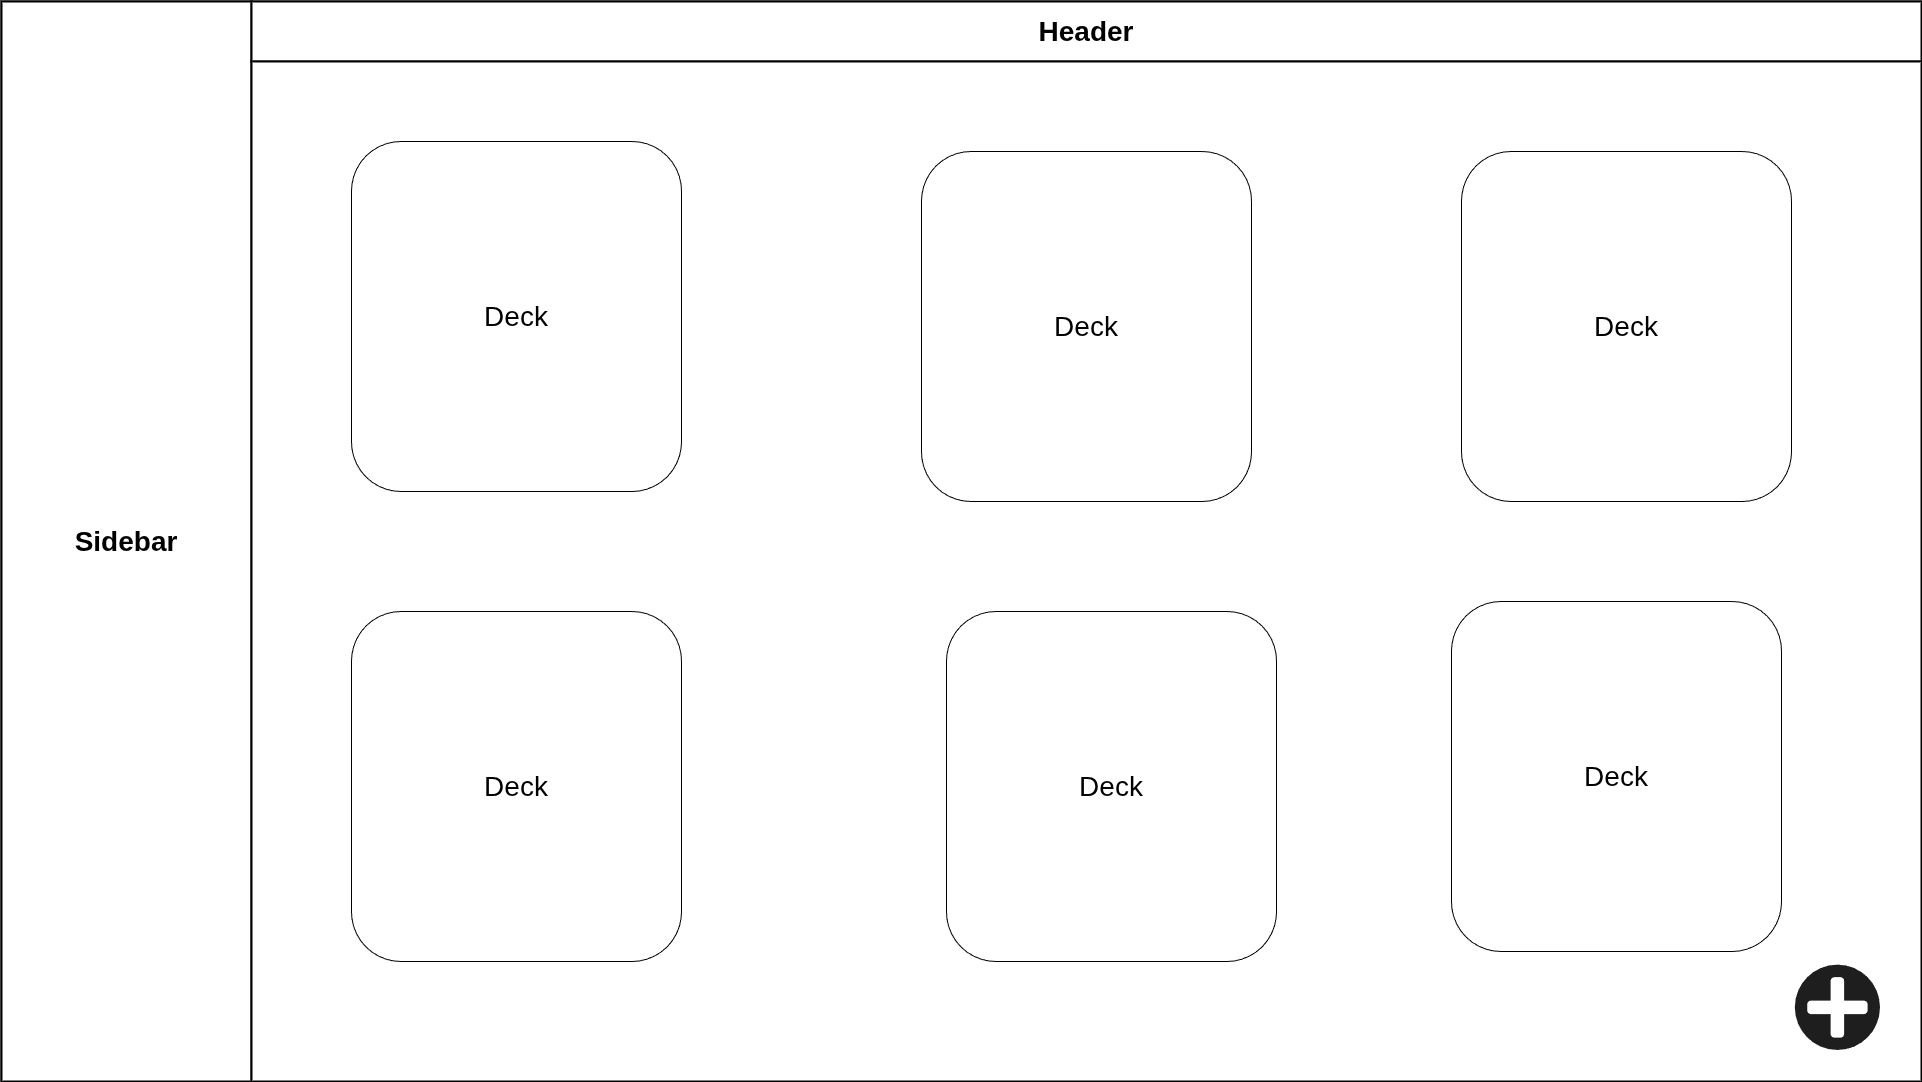

The diagram above was exported from draw.io. Its source (the exported page's mxGraphModel, read from the mxfile embedded in the PNG):
<mxGraphModel dx="3530" dy="2692" grid="1" gridSize="10" guides="1" tooltips="1" connect="1" arrows="1" fold="1" page="1" pageScale="1" pageWidth="850" pageHeight="1100" math="0" shadow="0">
  <root>
    <mxCell id="0" />
    <mxCell id="1" parent="0" />
    <mxCell id="KSuevNmIYYs7GKlsoVXV-1" parent="1" style="rounded=0;whiteSpace=wrap;html=1;fillColor=#ffffff;strokeColor=#000000;strokeWidth=2;" value="" vertex="1">
      <mxGeometry height="1080" width="1920" as="geometry" />
    </mxCell>
    <mxCell id="KSuevNmIYYs7GKlsoVXV-2" parent="1" style="rounded=0;whiteSpace=wrap;html=1;fillColor=#ffffff;strokeColor=#000000;strokeWidth=2;align=center;verticalAlign=middle;fontSize=28;" value="&lt;b&gt;Sidebar&lt;/b&gt;" vertex="1">
      <mxGeometry height="1080" width="250" as="geometry" />
    </mxCell>
    <mxCell id="KSuevNmIYYs7GKlsoVXV-3" parent="1" style="rounded=0;whiteSpace=wrap;html=1;fillColor=#ffffff;strokeColor=#000000;strokeWidth=2;align=center;verticalAlign=middle;fontSize=28;" value="&lt;b&gt;Header&lt;/b&gt;" vertex="1">
      <mxGeometry height="60" width="1670" x="250" as="geometry" />
    </mxCell>
    <mxCell id="KSuevNmIYYs7GKlsoVXV-4" parent="1" style="rounded=0;whiteSpace=wrap;html=1;fillColor=#ffffff;strokeColor=#000000;strokeWidth=2;align=center;verticalAlign=middle;fontSize=28;" value="" vertex="1">
      <mxGeometry height="1020" width="1670" x="250" y="60" as="geometry" />
    </mxCell>
    <mxCell id="KSuevNmIYYs7GKlsoVXV-25" parent="1" style="rounded=1;whiteSpace=wrap;html=1;" value="&lt;font style=&quot;font-size: 28px;&quot;&gt;Deck&lt;/font&gt;" vertex="1">
      <mxGeometry height="350" width="330" x="350" y="140" as="geometry" />
    </mxCell>
    <mxCell id="KSuevNmIYYs7GKlsoVXV-26" parent="1" style="rounded=1;whiteSpace=wrap;html=1;" value="&lt;font style=&quot;font-size: 28px;&quot;&gt;Deck&lt;/font&gt;" vertex="1">
      <mxGeometry height="350" width="330" x="920" y="150" as="geometry" />
    </mxCell>
    <mxCell id="KSuevNmIYYs7GKlsoVXV-27" parent="1" style="rounded=1;whiteSpace=wrap;html=1;" value="&lt;font style=&quot;font-size: 28px;&quot;&gt;Deck&lt;/font&gt;" vertex="1">
      <mxGeometry height="350" width="330" x="1460" y="150" as="geometry" />
    </mxCell>
    <mxCell id="KSuevNmIYYs7GKlsoVXV-28" parent="1" style="rounded=1;whiteSpace=wrap;html=1;" value="&lt;font style=&quot;font-size: 28px;&quot;&gt;Deck&lt;/font&gt;" vertex="1">
      <mxGeometry height="350" width="330" x="350" y="610" as="geometry" />
    </mxCell>
    <mxCell id="KSuevNmIYYs7GKlsoVXV-29" parent="1" style="rounded=1;whiteSpace=wrap;html=1;" value="&lt;font style=&quot;font-size: 28px;&quot;&gt;Deck&lt;/font&gt;" vertex="1">
      <mxGeometry height="350" width="330" x="945" y="610" as="geometry" />
    </mxCell>
    <mxCell id="KSuevNmIYYs7GKlsoVXV-30" parent="1" style="rounded=1;whiteSpace=wrap;html=1;" value="&lt;font style=&quot;font-size: 28px;&quot;&gt;Deck&lt;/font&gt;" vertex="1">
      <mxGeometry height="350" width="330" x="1450" y="600" as="geometry" />
    </mxCell>
    <mxCell id="KSuevNmIYYs7GKlsoVXV-31" parent="1" style="shape=image;html=1;verticalAlign=top;verticalLabelPosition=bottom;labelBackgroundColor=#ffffff;imageAspect=0;aspect=fixed;image=https://icons.diagrams.net/icon-cache1/Math___Business-2705/1_1-1014.svg" value="" vertex="1">
      <mxGeometry height="93" width="92" x="1790" y="960" as="geometry" />
    </mxCell>
  </root>
</mxGraphModel>